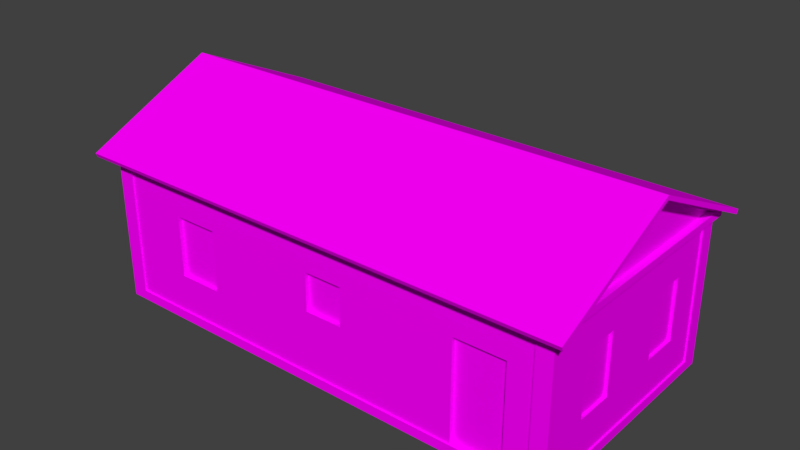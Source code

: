 # Source: 05_casa.blend  (saved by Blender 2.79.0; exported with 4.5.12 LTS)
import bpy
from mathutils import Matrix  # noqa: F401  (used for matrix-valued properties, if any)

bpy.ops.wm.read_factory_settings(use_empty=True)
scene = bpy.context.scene
scene.name = 'Scene'

# ---- collections
col_collection_1 = bpy.data.collections.new('Collection 1'); scene.collection.children.link(col_collection_1)
col_collection_2 = bpy.data.collections.new('Collection 2'); scene.collection.children.link(col_collection_2)
col_collection_2.hide_render = True
col_collection_2.hide_viewport = True

# ---- images (referenced by path relative to the original .blend; pixels are not part of the script)
import os
ASSET_DIR = os.environ.get("B2B_ASSET_DIR", "")  # directory of the original .blend (textures are referenced by path, not embedded)
HERE = os.path.dirname(os.path.abspath(__file__))  # packed textures are extracted next to this script under _unpacked/

def load_image(name, relpath, width, height, colorspace="sRGB"):
    """Load a texture the original file referenced (path relative to the .blend, or extracted next to this script)."""
    p = next((c for c in (os.path.join(HERE, relpath), os.path.join(ASSET_DIR, relpath)) if relpath and os.path.exists(c)), "")
    if p:
        img = bpy.data.images.load(p, check_existing=True)
        img.name = name
    else:  # same state as the original file: an image datablock whose file is absent (Cycles renders it pink)
        img = bpy.data.images.new(name, width, height)
        img.source = "FILE"
        img.filepath = "//" + (relpath or name)
    img.colorspace_settings.name = colorspace
    return img
img_teste = load_image('teste', '', 1024, 1024, 'sRGB')
img_05_casa_png = load_image('05_casa.png', '05_casa.png', 1024, 1024, 'sRGB')

# ---- materials (node trees are filled in below, after node groups)
mat_lod = bpy.data.materials.new('LOD')
mat_lod.alpha_threshold = 0.0
mat_lod.roughness = 0.5
mat_05_casa = bpy.data.materials.new('05_casa')
mat_05_casa.alpha_threshold = 0.0
mat_05_casa.roughness = 0.5

# ---- material node trees
mat_lod.use_nodes = True; mat_lod.node_tree.nodes.clear()
_N = mat_lod.node_tree.nodes; _L = mat_lod.node_tree.links
n0 = _N.new('ShaderNodeOutputMaterial'); n0.name = 'Material Output'; n0.location = (300, 300)
n1 = _N.new('ShaderNodeBsdfDiffuse'); n1.name = 'Diffuse BSDF'; n1.location = (10, 300)
n2 = _N.new('ShaderNodeTexImage'); n2.name = 'Image Texture'; n2.location = (-169, 353)
n2.width = 140
n2.image = img_teste
_L.new(n1.outputs[0], n0.inputs[0])
_L.new(n2.outputs[0], n1.inputs[0])
n0.is_active_output = True
mat_05_casa.use_nodes = True; mat_05_casa.node_tree.nodes.clear()
_N = mat_05_casa.node_tree.nodes; _L = mat_05_casa.node_tree.links
n0 = _N.new('ShaderNodeOutputMaterial'); n0.name = 'Material Output'; n0.location = (300, 300)
n1 = _N.new('ShaderNodeTexImage'); n1.name = 'Image Texture'; n1.location = (-241, 335)
n1.width = 140
n1.image = img_05_casa_png
n2 = _N.new('ShaderNodeBsdfDiffuse'); n2.name = 'Diffuse BSDF'; n2.location = (10, 300)
_L.new(n2.outputs[0], n0.inputs[0])
_L.new(n1.outputs[0], n2.inputs[0])
n0.is_active_output = True

# ---- world
world_world = bpy.data.worlds.new('World'); scene.world = world_world
world_world.color = (0.05088, 0.05088, 0.05088)
world_world.use_sun_shadow = False
world_world.sun_shadow_jitter_overblur = 0.0
world_world.cycles.sampling_method = 'MANUAL'

# ---- meshes
me_plane_002 = bpy.data.meshes.new('Plane.002')
me_plane_002.from_pydata([(0.0, -2.637, -1.234), (5.137, -2.637, -1.234), (5.137, 0.0, 0.0), (4.7, -2.637, -1.234), (0.0, -2.5, -1.234), (4.7, -2.5, -1.234), (0.0, 0.0, 0.09058), (4.7, 0.0, 0.09058), (4.7, -2.817, -1.318), (5.336, -2.817, -1.318), (5.336, 0.0, 0.0), (5.336, -2.86, -1.228), (0.0, -2.817, -1.318), (4.7, -2.86, -1.227), (0.0, -2.86, -1.227), (5.336, 0.0, 0.09058)], [], [(1, 2, 10, 9), (3, 0, 4, 5), (13, 11, 15, 7), (14, 13, 7, 6), (0, 3, 8, 12), (12, 8, 13, 14), (8, 9, 11, 13), (9, 10, 15, 11), (3, 1, 9, 8)])
_uv = me_plane_002.uv_layers.new(name='UVMap')
_uv.uv.foreach_set('vector', [0.06841, 0.1816, 0.06841, 1.5, 0.168, 1.5, 0.168, 0.09138, 0.85, 0.1816, -1.5, 0.1816, -1.5, 0.25, 0.85, 0.25, 0.85, 0.07019, 1.168, 0.07002, 1.168, 1.5, 0.85, 1.5, 0.5, 0.07019, 2.85, 0.07019, 2.85, 1.5, 0.5, 1.5, 0.5, 0.1816, 2.85, 0.1816, 2.85, 0.09138, 0.5, 0.09138, 0.5, 0.0578, 2.85, 0.0578, 2.85, 0.1031, 0.5, 0.1031, 0.85, 0.0578, 1.168, 0.0578, 1.168, 0.103, 0.85, 0.1031, 0.09138, 0.0578, 1.5, 0.7168, 1.5, 0.7621, 0.07002, 0.103, 0.85, 0.1816, 1.068, 0.1816, 1.168, 0.09138, 0.85, 0.09138])
me_plane_002.materials.append(mat_lod)
me_plane_002.use_remesh_preserve_volume = False
me_plane_002.use_remesh_preserve_attributes = False
me_plane_002.use_mirror_vertex_groups = False
me_plane_002.update()
me_05_casa_lod0 = bpy.data.meshes.new('05_casa_LOD0')
me_05_casa_lod0.from_pydata([(4.7, -2.5, 3.2), (5.037, -2.537, 0.2), (5.037, -2.537, 3.05), (5.037, -2.537, 0.0), (4.7, -2.537, 1.113e-15), (5.037, -2.2, 0.2), (5.037, -2.2, 3.05), (5.087, -2.2, 3.05), (5.087, -2.587, 3.05), (4.7, -2.587, 3.05), (5.087, -2.587, 3.1), (5.137, -2.2, 3.1), (5.137, -2.637, 3.1), (4.7, -2.637, 3.1), (5.137, -2.637, 3.2), (4.7, -2.637, 3.2), (4.7, -2.537, 3.05), (4.7, -2.587, 3.1), (5.137, -2.426, 3.247), (5.0, -2.426, 3.247), (-4.7, -2.5, 3.2), (-5.037, -2.537, 0.2), (-5.037, -2.537, 3.05), (-5.037, -2.2, 0.0), (-5.037, -2.537, 0.0), (-4.7, -2.537, 1.113e-15), (-5.037, -2.2, 0.2), (-4.7, -2.587, 3.05), (-5.087, -2.587, 3.1), (-4.7, -2.637, 3.1), (-5.137, -2.637, 3.2), (-4.7, -2.637, 3.2), (-4.7, -2.537, 3.05), (-4.7, -2.587, 3.1), (-4.7, -2.5, 3.05), (-5.137, -2.426, 3.247), (5.0, 9.745e-05, 0.2), (4.7, 2.5, 0.2), (5.037, 2.537, 0.2), (5.037, 2.537, 3.05), (5.037, 2.2, 0.0), (5.037, 2.537, 0.0), (4.7, 2.537, 1.113e-15), (5.037, 9.745e-05, 0.2), (5.0, 2.2, 3.05), (5.037, 2.2, 3.05), (5.087, 2.587, 3.05), (5.087, 9.745e-05, 3.05), (4.7, 2.587, 3.05), (5.087, 2.587, 3.1), (4.7, 2.5, 3.2), (5.137, 2.637, 3.1), (4.7, 2.637, 3.1), (4.7, 2.637, 3.2), (4.7, 2.537, 3.05), (4.7, 2.587, 3.1), (5.137, 0.0, 4.434), (5.137, 2.637, 3.2), (5.137, 0.0, 4.36), (5.137, 2.426, 3.247), (5.0, 0.0, 4.36), (5.0, 2.426, 3.247), (-5.0, -2.2, 3.05), (-5.0, -2.2, 0.2), (-5.0, 2.2, 0.2), (-5.037, 2.2, 0.0), (-5.037, 2.537, 0.0), (-4.7, 2.537, 1.113e-15), (-4.7, 2.537, 3.05), (-5.037, 2.2, 0.2), (-5.0, 2.2, 3.05), (-5.037, 2.537, 3.05), (-5.087, -2.587, 3.05), (-5.087, 2.587, 3.05), (-4.7, 2.587, 3.05), (-5.087, 2.587, 3.1), (-5.137, 2.637, 3.1), (-5.137, -2.637, 3.1), (-4.7, 2.637, 3.1), (-5.137, 2.426, 3.247), (-4.7, 2.637, 3.2), (-4.7, 2.587, 3.1), (-5.137, 0.0, 4.434), (-5.137, 2.637, 3.2), (-5.137, 0.0, 4.36), (-5.0, -2.426, 3.247), (-5.0, 0.0, 4.36), (-5.0, 2.426, 3.247), (4.192, -2.5, 0.2), (3.15, -2.5, 0.2), (4.192, -2.537, 0.0), (3.15, -2.537, 0.0), (4.192, -2.537, 0.2), (3.15, -2.537, 0.2), (3.15, -2.5, 3.2), (4.7, -2.5, 3.05), (5.0, -0.6998, 2.3), (5.0, -2.2, 3.05), (-5.037, -2.2, 3.05), (-5.037, 2.2, 3.05), (-4.7, 2.5, 3.2), (4.192, -2.5, 2.3), (3.15, -2.5, 2.3), (0.3324, -2.537, 0.0), (0.7324, -2.5, 2.3), (0.3324, -2.537, 0.2), (0.3324, -2.5, 3.2), (-0.06764, -2.5, 2.3), (4.7, -2.5, 0.2), (5.0, 2.2, 0.2), (4.7, 2.537, 0.2), (5.037, 2.2, 0.2), (-4.7, 2.537, 0.2), (-4.7, 2.5, 0.2), (-5.037, 2.537, 0.2), (0.7324, -2.5, 1.5), (-0.06764, -2.5, 1.5), (5.0, -0.6998, 1.0), (4.7, -2.537, 0.2), (-4.7, -2.537, 0.2), (-4.7, -2.5, 0.2), (0.3324, -2.5, 0.2), (-2.471, -2.5, 3.2), (-2.471, -2.5, 2.3), (-3.426, -2.5, 2.3), (-2.471, -2.5, 0.2), (-2.471, -2.537, 0.0), (-2.471, -2.537, 0.2), (-3.426, -2.5, 3.2), (-3.426, -2.5, 1.0), (-2.471, -2.5, 1.0), (3.15, -2.41, 0.2), (4.192, -2.41, 0.2), (4.192, -2.41, 2.3), (3.15, -2.41, 2.3), (0.7324, -2.41, 2.3), (-0.06764, -2.41, 2.3), (-0.06764, -2.41, 1.5), (0.7324, -2.41, 1.5), (-2.471, -2.41, 2.3), (-3.426, -2.41, 2.3), (-3.426, -2.41, 1.0), (-2.471, -2.41, 1.0), (5.0, -2.2, 0.2), (5.037, -2.2, 0.0), (5.087, 9.745e-05, 3.1), (5.087, -2.2, 3.1), (5.137, -2.2, 3.2), (5.0, -1.5, 2.3), (5.0, -1.5, 1.0), (5.0, 9.745e-05, 3.05), (5.037, 9.745e-05, 0.0), (5.137, 9.745e-05, 3.1), (5.137, 9.745e-05, 3.2), (5.137, 9.745e-05, 3.247), (5.0, 9.745e-05, 3.247), (5.0, 1.5, 2.3), (5.0, 0.7, 2.3), (5.0, 1.5, 1.0), (5.0, 0.7, 1.0), (4.934, -0.6998, 2.3), (4.934, -1.5, 2.3), (4.934, -1.5, 1.0), (4.934, -0.6998, 1.0), (4.934, 1.5, 2.3), (4.934, 0.7, 2.3), (4.934, 0.7, 1.0), (4.934, 1.5, 1.0)], [], [(138, 135, 136, 137), (3, 1, 118, 4), (144, 5, 1, 3), (2, 6, 7, 8), (16, 2, 8, 9), (8, 7, 146, 10), (9, 8, 10, 17), (10, 146, 11, 12), (12, 11, 147, 14), (17, 10, 12, 13), (13, 12, 14, 15), (13, 15, 0, 17), (9, 17, 16), (17, 0, 16), (16, 0, 95), (121, 115, 116), (58, 18, 19, 60), (18, 14, 147), (18, 58, 56, 14), (19, 155, 60), (24, 25, 119, 21), (23, 24, 21, 26), (22, 72, 98), (32, 27, 72, 22), (27, 33, 28, 72), (33, 29, 77, 28), (29, 31, 30, 77), (29, 33, 20, 31), (27, 32, 33), (33, 32, 20), (32, 34, 20), (84, 86, 85, 35), (35, 30, 82, 84), (45, 150, 44), (67, 112, 110, 42), (41, 42, 110, 38), (37, 113, 100, 50), (40, 41, 38, 111), (39, 46, 45), (54, 48, 46, 39), (48, 55, 49, 46), (55, 52, 51, 49), (52, 53, 57, 51), (52, 55, 50, 53), (48, 54, 55), (55, 54, 50), (58, 60, 61, 59), (59, 57, 56, 58), (61, 60, 155), (23, 26, 69, 65), (66, 114, 112, 67), (65, 69, 114, 66), (63, 64, 69, 26), (70, 62, 98, 99), (99, 98, 72, 73), (71, 99, 73), (68, 71, 73, 74), (74, 73, 75, 81), (73, 72, 28, 75), (75, 28, 77, 76), (81, 75, 76, 78), (78, 76, 83, 80), (76, 77, 30, 83), (78, 80, 100, 81), (74, 81, 68), (81, 100, 68), (113, 37, 110, 112), (84, 79, 87, 86), (79, 35, 85, 87), (35, 79, 83, 30), (79, 84, 82, 83), (87, 85, 86), (95, 0, 94), (4, 118, 92, 90), (90, 92, 93, 91), (108, 88, 92, 118), (88, 89, 93, 92), (101, 95, 94, 102), (108, 95, 101, 88), (64, 70, 99, 69), (114, 71, 68, 112), (69, 99, 71, 114), (63, 62, 70, 64), (109, 111, 45, 44), (38, 110, 54, 39), (111, 38, 39, 45), (158, 109, 44, 156), (63, 26, 98, 62), (21, 119, 32, 22), (26, 21, 22, 98), (89, 88, 132, 131), (143, 97, 6, 5), (1, 2, 16, 118), (5, 6, 2, 1), (149, 148, 97, 143), (115, 104, 135, 138), (89, 102, 104, 115), (91, 93, 105, 103), (89, 121, 105, 93), (102, 94, 106, 104), (130, 116, 107, 123), (126, 103, 105, 127), (125, 127, 105, 121), (123, 107, 106, 122), (89, 115, 121), (107, 104, 106), (101, 102, 134, 133), (100, 113, 112, 68), (50, 54, 110, 37), (34, 32, 119, 120), (95, 108, 118, 16), (125, 121, 116, 130), (120, 125, 130, 129), (34, 124, 128), (124, 123, 122, 128), (120, 119, 127, 125), (25, 126, 127, 119), (34, 128, 20), (120, 129, 124, 34), (132, 133, 134, 131), (115, 138, 137, 116), (141, 142, 139, 140), (129, 130, 142, 141), (88, 101, 133, 132), (104, 107, 136, 135), (123, 124, 140, 139), (102, 89, 131, 134), (124, 129, 141, 140), (107, 116, 137, 136), (130, 123, 139, 142), (36, 117, 149, 143), (156, 157, 165, 164), (154, 18, 147, 153), (18, 154, 155, 19), (11, 152, 153, 147), (146, 145, 152, 11), (7, 47, 145, 146), (6, 150, 47, 7), (97, 150, 6), (36, 143, 5, 43), (151, 43, 5, 144), (96, 150, 97, 148), (36, 159, 117), (36, 109, 158, 159), (96, 148, 161, 160), (117, 159, 157, 96), (158, 156, 164, 167), (154, 153, 57, 59), (59, 61, 155, 154), (51, 57, 153, 152), (49, 51, 152, 145), (46, 49, 145, 47), (45, 46, 47, 150), (36, 43, 111, 109), (151, 40, 111, 43), (96, 157, 150), (44, 150, 157, 156), (163, 160, 161, 162), (166, 167, 164, 165), (149, 117, 163, 162), (159, 158, 167, 166), (117, 96, 160, 163), (157, 159, 166, 165), (148, 149, 162, 161)])
_uv = me_05_casa_lod0.uv_layers.new(name='UVMap')
_uv.uv.foreach_set('vector', [0.7108, 0.0007082, 0.7108, 0.214, 0.4975, 0.214, 0.4975, 0.0007082, 0.9028, 0.502, 0.9028, 0.5344, 0.8482, 0.5344, 0.8482, 0.502, 0.9574, 0.502, 0.9574, 0.5344, 0.9028, 0.5344, 0.9028, 0.502, 0.7571, 0.5697, 0.7571, 0.5946, 0.7534, 0.5946, 0.7534, 0.566, 0.7818, 0.5697, 0.7571, 0.5697, 0.7534, 0.566, 0.7818, 0.566, 0.863, 0.566, 0.863, 0.5946, 0.8593, 0.5946, 0.8593, 0.566, 0.8696, 0.7597, 0.8696, 0.7311, 0.8733, 0.7311, 0.8733, 0.7597, 0.6899, 0.5697, 0.6899, 0.5983, 0.6862, 0.5983, 0.6862, 0.566, 0.5853, 0.566, 0.5853, 0.5983, 0.5779, 0.5983, 0.5779, 0.566, 0.7183, 0.5697, 0.6899, 0.5697, 0.6862, 0.566, 0.7183, 0.566, 0.8769, 0.5998, 0.8769, 0.632, 0.8696, 0.632, 0.8696, 0.5998, 0.8463, 0.9296, 0.8463, 0.937, 0.8362, 0.937, 0.8426, 0.9296, 0.8426, 0.9259, 0.8426, 0.9296, 0.8389, 0.9259, 0.8426, 0.9296, 0.8362, 0.937, 0.8389, 0.9259, 0.8389, 0.9259, 0.8362, 0.937, 0.8362, 0.9259, -0.5682, 0.5416, -0.5102, 0.7299, -0.6261, 0.7299, 0.8232, 0.7452, 0.8232, 0.9245, 0.8132, 0.9245, 0.8132, 0.7452, 0.5745, 0.5816, 0.5779, 0.566, 0.5779, 0.5983, 0.5745, 0.5816, 0.4927, 0.7608, 0.4873, 0.7608, 0.5779, 0.566, 0.06446, 0.8766, 0.3276, 0.8766, 0.3276, 0.9974, 0.9028, 0.502, 0.9574, 0.502, 0.9574, 0.5344, 0.9028, 0.5344, 0.8482, 0.502, 0.9028, 0.502, 0.9028, 0.5344, 0.8482, 0.5344, 0.808, 0.5697, 0.8117, 0.566, 0.808, 0.5946, 0.7833, 0.5697, 0.7833, 0.566, 0.8117, 0.566, 0.808, 0.5697, 0.8696, 0.7912, 0.8733, 0.7912, 0.8733, 0.8198, 0.8696, 0.8198, 0.7198, 0.5697, 0.7198, 0.566, 0.7519, 0.566, 0.7482, 0.5697, 0.8696, 0.566, 0.8769, 0.566, 0.8769, 0.5983, 0.8696, 0.5983, 0.8578, 0.9333, 0.8542, 0.9333, 0.8478, 0.9259, 0.8578, 0.9259, 0.8542, 0.937, 0.8505, 0.937, 0.8542, 0.9333, 0.8542, 0.9333, 0.8505, 0.937, 0.8478, 0.9259, 0.8505, 0.937, 0.8478, 0.937, 0.8478, 0.9259, 0.8247, 0.7452, 0.8348, 0.7452, 0.8348, 0.9245, 0.8247, 0.9245, 0.674, 0.9401, 0.6774, 0.9557, 0.5867, 0.7608, 0.5922, 0.7608, 0.7571, 0.9197, 0.7598, 0.7572, 0.7598, 0.9197, 1.636, 0.5073, 1.636, 0.5295, 0.5907, 0.5295, 0.5907, 0.5073, 0.9031, 0.5032, 0.9543, 0.5032, 0.9543, 0.5336, 0.9031, 0.5336, 0.5907, 0.5477, 1.636, 0.5477, 1.636, 0.8812, 0.5907, 0.8812, 0.8519, 0.5032, 0.9031, 0.5032, 0.9031, 0.5336, 0.8519, 0.5336, 0.7571, 0.9446, 0.7534, 0.9483, 0.7571, 0.9197, 0.7818, 0.9446, 0.7818, 0.9483, 0.7534, 0.9483, 0.7571, 0.9446, 0.8696, 0.7611, 0.8733, 0.7611, 0.8733, 0.7897, 0.8696, 0.7897, 0.7183, 0.952, 0.7183, 0.9557, 0.6862, 0.9557, 0.6899, 0.952, 0.8769, 0.6658, 0.8696, 0.6658, 0.8696, 0.6335, 0.8769, 0.6335, 0.8247, 0.9296, 0.8284, 0.9296, 0.8348, 0.937, 0.8247, 0.937, 0.8284, 0.9259, 0.8321, 0.9259, 0.8284, 0.9296, 0.8284, 0.9296, 0.8321, 0.9259, 0.8348, 0.937, 0.8232, 0.7452, 0.8132, 0.7452, 0.8132, 0.566, 0.8232, 0.566, 0.5745, 0.9401, 0.5779, 0.9557, 0.4873, 0.7608, 0.4927, 0.7608, 0.5907, 0.8766, 0.3276, 0.9974, 0.3276, 0.8766, 2.162, 0.5073, 2.162, 0.5312, 1.636, 0.5312, 1.636, 0.5073, 0.9032, 0.5041, 0.9032, 0.5345, 0.852, 0.5345, 0.852, 0.5041, 0.9544, 0.5041, 0.9544, 0.5345, 0.9032, 0.5345, 0.9032, 0.5041, 2.162, 0.5404, 1.636, 0.5404, 1.636, 0.5312, 2.162, 0.5312, 0.8053, 0.9197, 0.8053, 0.5946, 0.808, 0.5946, 0.808, 0.9197, 0.808, 0.9197, 0.808, 0.5946, 0.8117, 0.566, 0.8117, 0.9483, 0.808, 0.9446, 0.808, 0.9197, 0.8117, 0.9483, 0.7833, 0.9446, 0.808, 0.9446, 0.8117, 0.9483, 0.7833, 0.9483, 0.8696, 0.7296, 0.8696, 0.701, 0.8733, 0.701, 0.8733, 0.7296, 0.8681, 0.566, 0.8681, 0.9483, 0.8644, 0.9483, 0.8644, 0.566, 0.7482, 0.952, 0.7482, 0.5697, 0.7519, 0.566, 0.7519, 0.9557, 0.7198, 0.952, 0.7482, 0.952, 0.7519, 0.9557, 0.7198, 0.9557, 0.8696, 0.6995, 0.8696, 0.6673, 0.8769, 0.6673, 0.8769, 0.6995, 0.6848, 0.566, 0.6848, 0.9557, 0.6774, 0.9557, 0.6774, 0.566, 0.8232, 0.9296, 0.8232, 0.937, 0.8132, 0.937, 0.8196, 0.9296, 0.8196, 0.9259, 0.8196, 0.9296, 0.8159, 0.9259, 0.8196, 0.9296, 0.8132, 0.937, 0.8159, 0.9259, 0.5907, 0.5295, 1.636, 0.5295, 1.636, 0.5477, 0.5907, 0.5477, 0.8247, 0.7452, 0.8247, 0.566, 0.8348, 0.566, 0.8348, 0.7452, 0.8578, 0.566, 0.8578, 0.9245, 0.8478, 0.9245, 0.8478, 0.566, 0.674, 0.9401, 0.674, 0.5816, 0.6774, 0.566, 0.6774, 0.9557, 0.674, 0.5816, 0.5922, 0.7608, 0.5867, 0.7608, 0.6774, 0.566, 1.636, 0.8812, 2.162, 0.8812, 1.899, 1.002, 0.06446, 0.9471, 0.06446, 0.9761, -0.16, 0.9761, 0.06446, 0.5073, 0.06446, 0.5362, -0.009169, 0.5362, -0.009169, 0.5073, -0.009169, 0.5073, -0.009169, 0.5362, -0.16, 0.5362, -0.16, 0.5073, 0.06446, 0.5416, -0.009169, 0.5416, -0.009169, 0.5362, 0.06446, 0.5362, -0.009169, 0.5416, -0.16, 0.5416, -0.16, 0.5362, -0.009169, 0.5362, -0.009169, 0.8458, 0.06446, 0.9471, -0.16, 0.9761, -0.16, 0.8458, 0.06446, 0.5416, 0.06446, 0.9471, -0.009169, 0.8458, -0.009169, 0.5416, 0.9619, 0.5345, 0.9619, 0.9677, 0.9544, 0.9677, 0.9544, 0.5345, 0.9032, 0.5345, 0.9032, 0.9677, 0.852, 0.9677, 0.852, 0.5345, 0.9544, 0.5345, 0.9544, 0.9677, 0.9032, 0.9677, 0.9032, 0.5345, 2.162, 0.5404, 2.162, 0.8812, 1.636, 0.8812, 1.636, 0.5404, 0.8443, 0.5336, 0.8519, 0.5336, 0.8519, 0.9668, 0.8443, 0.9668, 0.9031, 0.5336, 0.9543, 0.5336, 0.9543, 0.9668, 0.9031, 0.9668, 0.8519, 0.5336, 0.9031, 0.5336, 0.9031, 0.9668, 0.8519, 0.9668, 0.507, 0.6315, 0.5907, 0.5358, 0.5907, 0.8766, 0.507, 0.7869, 0.8402, 0.5344, 0.8482, 0.5344, 0.8482, 0.9964, 0.8402, 0.9964, 0.9028, 0.5344, 0.9574, 0.5344, 0.9574, 0.9964, 0.9028, 0.9964, 0.8482, 0.5344, 0.9028, 0.5344, 0.9028, 0.9964, 0.8482, 0.9964, -0.16, 0.5362, -0.009169, 0.5362, -0.009169, 0.5362, -0.16, 0.5362, 0.9655, 0.5344, 0.9655, 0.9964, 0.9574, 0.9964, 0.9574, 0.5344, 0.9028, 0.5344, 0.9028, 0.9964, 0.8482, 0.9964, 0.8482, 0.5344, 0.9574, 0.5344, 0.9574, 0.9964, 0.9028, 0.9964, 0.9028, 0.5344, 0.1482, 0.6315, 0.1482, 0.7869, 0.06446, 0.8766, 0.06446, 0.5358, -0.5102, 0.7299, -0.5102, 0.8458, -0.5233, 0.8458, -0.5233, 0.7299, -0.16, 0.5416, -0.16, 0.8458, -0.5102, 0.8458, -0.5102, 0.7299, -0.16, 0.5073, -0.16, 0.5362, -0.5682, 0.5362, -0.5682, 0.5073, -0.16, 0.5416, -0.5682, 0.5416, -0.5682, 0.5362, -0.16, 0.5362, -0.16, 0.8458, -0.16, 0.9761, -0.5682, 0.9761, -0.5102, 0.8458, -0.9742, 0.6574, -0.6261, 0.7299, -0.6261, 0.8458, -0.9742, 0.8458, -0.9742, 0.5073, -0.5682, 0.5073, -0.5682, 0.5362, -0.9742, 0.5362, -0.9742, 0.5416, -0.9742, 0.5362, -0.5682, 0.5362, -0.5682, 0.5416, -0.9742, 0.8458, -0.6261, 0.8458, -0.5682, 0.9761, -0.9742, 0.9761, -0.16, 0.5416, -0.5102, 0.7299, -0.5682, 0.5416, -0.6261, 0.8458, -0.5102, 0.8458, -0.5682, 0.9761, -0.009169, 0.8458, -0.16, 0.8458, -0.16, 0.8327, -0.009169, 0.8327, 0.8444, 0.9985, 0.8444, 0.5345, 0.852, 0.5345, 0.852, 0.9677, 0.9618, 0.9976, 0.9543, 0.9668, 0.9543, 0.5336, 0.9618, 0.5336, 0.9655, 0.9964, 0.9574, 0.9964, 0.9574, 0.5344, 0.9655, 0.5344, 0.8402, 0.9964, 0.8402, 0.5344, 0.8482, 0.5344, 0.8482, 0.9964, -0.9742, 0.5416, -0.5682, 0.5416, -0.6261, 0.7299, -0.9742, 0.6574, -1.297, 0.5416, -0.9742, 0.5416, -0.9742, 0.6574, -1.113, 0.6574, -1.297, 0.9471, -1.113, 0.8458, -1.113, 0.9761, -1.113, 0.8458, -0.9742, 0.8458, -0.9742, 0.9761, -1.113, 0.9761, -1.297, 0.5416, -1.297, 0.5362, -0.9742, 0.5362, -0.9742, 0.5416, -1.297, 0.5073, -0.9742, 0.5073, -0.9742, 0.5362, -1.297, 0.5362, -1.297, 0.9471, -1.113, 0.9761, -1.297, 0.9761, -1.297, 0.5416, -1.113, 0.6574, -1.113, 0.8458, -1.297, 0.9471, 0.005894, 0.006123, 0.005894, 0.4626, 0.2323, 0.4626, 0.2323, 0.006123, -0.5102, 0.7299, -0.5102, 0.7429, -0.6261, 0.7429, -0.6261, 0.7299, 0.7266, 0.002979, 0.9786, 0.002979, 0.9786, 0.3459, 0.7266, 0.3459, -1.113, 0.6574, -0.9742, 0.6574, -0.9742, 0.6705, -1.113, 0.6705, -0.009169, 0.5416, -0.009169, 0.8458, -0.02223, 0.8458, -0.02223, 0.5416, -0.5102, 0.8458, -0.6261, 0.8458, -0.6261, 0.8327, -0.5102, 0.8327, -0.9742, 0.8458, -1.113, 0.8458, -1.113, 0.8327, -0.9742, 0.8327, -0.16, 0.8458, -0.16, 0.5416, -0.147, 0.5416, -0.147, 0.8458, -1.113, 0.8458, -1.113, 0.6574, -1.1, 0.6574, -1.1, 0.8458, -0.6261, 0.8458, -0.6261, 0.7299, -0.6131, 0.7299, -0.6131, 0.8458, -0.9742, 0.6574, -0.9742, 0.8458, -0.9873, 0.8458, -0.9873, 0.6574, 0.3276, 0.5358, 0.2439, 0.6315, 0.1482, 0.6315, 0.06446, 0.5358, 0.507, 0.7869, 0.4113, 0.7869, 0.4113, 0.7791, 0.507, 0.7791, 0.5745, 0.7609, 0.5745, 0.5816, 0.5779, 0.5983, 0.5779, 0.7609, 0.8362, 0.9245, 0.8362, 0.7452, 0.8463, 0.7452, 0.8463, 0.9245, 0.5853, 0.5983, 0.5853, 0.7609, 0.5779, 0.7609, 0.5779, 0.5983, 0.6899, 0.5983, 0.6899, 0.7609, 0.6862, 0.7609, 0.6862, 0.5983, 0.863, 0.5946, 0.863, 0.7572, 0.8593, 0.7572, 0.8593, 0.5946, 0.7571, 0.5946, 0.7598, 0.7572, 0.7534, 0.7572, 0.7534, 0.5946, 0.7598, 0.5946, 0.7598, 0.7572, 0.7571, 0.5946, 0.3276, 0.5358, 0.06447, 0.5358, 0.06446, 0.5312, 0.3276, 0.5312, 0.3276, 0.5073, 0.3276, 0.5312, 0.06446, 0.5312, 0.06446, 0.5073, 0.2439, 0.7869, 0.3276, 0.8766, 0.06446, 0.8766, 0.1482, 0.7869, 0.3276, 0.5358, 0.4113, 0.6315, 0.2439, 0.6315, 0.3276, 0.5358, 0.5907, 0.5358, 0.507, 0.6315, 0.4113, 0.6315, 0.2439, 0.7869, 0.1482, 0.7869, 0.1482, 0.7791, 0.2439, 0.7791, 0.2439, 0.6315, 0.4113, 0.6315, 0.4113, 0.7869, 0.2439, 0.7869, 0.507, 0.6315, 0.507, 0.7869, 0.4991, 0.7869, 0.4991, 0.6315, 0.5745, 0.7609, 0.5779, 0.7609, 0.5779, 0.9557, 0.5745, 0.9401, 0.8362, 0.566, 0.8463, 0.566, 0.8463, 0.7452, 0.8362, 0.7452, 0.5853, 0.9557, 0.5779, 0.9557, 0.5779, 0.7609, 0.5853, 0.7609, 0.6899, 0.952, 0.6862, 0.9557, 0.6862, 0.7609, 0.6899, 0.7609, 0.863, 0.9483, 0.8593, 0.9483, 0.8593, 0.7572, 0.863, 0.7572, 0.7571, 0.9197, 0.7534, 0.9483, 0.7534, 0.7572, 0.7598, 0.7572, 0.3276, 0.5358, 0.3276, 0.5312, 0.5907, 0.5312, 0.5907, 0.5358, 0.3276, 0.5073, 0.5907, 0.5073, 0.5907, 0.5312, 0.3276, 0.5312, 0.2439, 0.7869, 0.4113, 0.7869, 0.3276, 0.8766, 0.5907, 0.8766, 0.3276, 0.8766, 0.4113, 0.7869, 0.507, 0.7869, 0.4963, 0.0006894, 0.4963, 0.4164, 0.2404, 0.4164, 0.2404, 0.0006894, 0.2404, 0.0006894, 0.4963, 0.0006894, 0.4963, 0.4164, 0.2404, 0.4164, 0.1482, 0.6315, 0.2439, 0.6315, 0.2439, 0.6393, 0.1482, 0.6393, 0.4113, 0.6315, 0.507, 0.6315, 0.507, 0.6393, 0.4113, 0.6393, 0.2439, 0.6315, 0.2439, 0.7869, 0.236, 0.7869, 0.236, 0.6315, 0.4113, 0.7869, 0.4113, 0.6315, 0.4192, 0.6315, 0.4192, 0.7869, 0.1482, 0.7869, 0.1482, 0.6315, 0.156, 0.6315, 0.156, 0.7869])
_uv.active_render = True
_uv = me_05_casa_lod0.uv_layers.new(name='LM')
_uv.uv.foreach_set('vector', [0.3194, 0.924, 0.3194, 0.992, 0.2518, 0.992, 0.2518, 0.924, 0.682, 0.9025, 0.668, 0.9025, 0.668, 0.8791, 0.682, 0.8791, 0.721, 0.4348, 0.721, 0.4209, 0.7444, 0.4209, 0.7444, 0.4348, 0.7382, 0.4588, 0.7382, 0.4823, 0.7348, 0.4823, 0.7348, 0.4553, 0.7616, 0.4588, 0.7382, 0.4588, 0.7348, 0.4553, 0.7616, 0.4553, 0.7743, 0.4359, 0.7743, 0.4637, 0.7707, 0.4637, 0.7707, 0.4359, 0.8691, 0.004932, 0.8691, 0.06857, 0.861, 0.06857, 0.861, 0.004932, 0.9201, 0.006784, 0.9201, 0.0338, 0.9166, 0.0338, 0.9166, 0.003292, 0.8111, 0.8978, 0.8111, 0.8673, 0.818, 0.8673, 0.818, 0.8978, 0.7338, 0.4588, 0.7069, 0.4588, 0.7034, 0.4553, 0.7338, 0.4553, 0.7652, 0.07679, 0.7652, 0.004932, 0.7816, 0.004932, 0.7816, 0.07679, 0.2544, 0.767, 0.2544, 0.7804, 0.2362, 0.7804, 0.2478, 0.767, 0.2478, 0.7603, 0.2478, 0.767, 0.2411, 0.7603, 0.2478, 0.767, 0.2362, 0.7804, 0.2411, 0.7603, 0.2411, 0.7603, 0.2362, 0.7804, 0.2362, 0.7603, 0.2379, 0.3469, 0.3404, 0.3152, 0.3404, 0.3786, 0.7645, 0.2602, 0.7645, 0.08545, 0.7743, 0.08545, 0.7743, 0.2602, 0.8213, 0.8831, 0.818, 0.8978, 0.818, 0.8673, 0.8213, 0.8831, 0.8985, 0.7136, 0.9037, 0.7136, 0.818, 0.8978, 0.9156, 0.003292, 0.9156, 0.1727, 0.8383, 0.1727, 0.6406, 0.7605, 0.6406, 0.7839, 0.6266, 0.7839, 0.6266, 0.7605, 0.6395, 0.8199, 0.6395, 0.8433, 0.6256, 0.8433, 0.6256, 0.8199, 0.828, 0.9848, 0.8318, 0.9885, 0.8028, 0.9848, 0.828, 0.9597, 0.8318, 0.9597, 0.8318, 0.9885, 0.828, 0.9848, 0.8796, 0.06857, 0.8715, 0.06857, 0.8715, 0.004932, 0.8796, 0.004932, 0.7031, 0.5127, 0.7031, 0.5092, 0.7334, 0.5092, 0.73, 0.5127, 0.7839, 0.004932, 0.8003, 0.004932, 0.8003, 0.07679, 0.7839, 0.07679, 0.2965, 0.7737, 0.2899, 0.7737, 0.2783, 0.7603, 0.2965, 0.7603, 0.2899, 0.7804, 0.2832, 0.7804, 0.2899, 0.7737, 0.2899, 0.7737, 0.2832, 0.7804, 0.2783, 0.7603, 0.2832, 0.7804, 0.2783, 0.7804, 0.2783, 0.7603, 0.4214, 0.9103, 0.4214, 0.9198, 0.252, 0.9198, 0.252, 0.9103, 0.8213, 0.1749, 0.818, 0.1602, 0.9037, 0.3443, 0.8985, 0.3443, 0.7382, 0.7896, 0.7408, 0.636, 0.7408, 0.7896, 0.9468, 0.0004945, 0.9607, 0.0004945, 0.9607, 0.657, 0.9468, 0.657, 0.2549, 0.9025, 0.2549, 0.8791, 0.2689, 0.8791, 0.2689, 0.9025, 0.0004945, 0.746, 0.0004945, 0.0004945, 0.237, 0.0004947, 0.237, 0.746, 0.6395, 0.7955, 0.6395, 0.8189, 0.6256, 0.8189, 0.6256, 0.7955, 0.7382, 0.8131, 0.7348, 0.8166, 0.7382, 0.7896, 0.7616, 0.8131, 0.7616, 0.8166, 0.7348, 0.8166, 0.7382, 0.8131, 0.8481, 0.06857, 0.8399, 0.06857, 0.8399, 0.004932, 0.8481, 0.004932, 0.7334, 0.5047, 0.7334, 0.5082, 0.7031, 0.5082, 0.7066, 0.5047, 0.8026, 0.004932, 0.8189, 0.004932, 0.8189, 0.07679, 0.8026, 0.07679, 0.3051, 0.7804, 0.3051, 0.7738, 0.3185, 0.7622, 0.3185, 0.7804, 0.2984, 0.7738, 0.2984, 0.7671, 0.3051, 0.7738, 0.3051, 0.7738, 0.2984, 0.7671, 0.3185, 0.7622, 0.7645, 0.2602, 0.7743, 0.2602, 0.7743, 0.4349, 0.7645, 0.4349, 0.8213, 0.5442, 0.818, 0.5295, 0.9037, 0.7136, 0.8985, 0.7136, 0.9156, 0.3421, 0.8383, 0.1727, 0.9156, 0.1727, 0.1056, 0.8363, 0.1056, 0.8224, 0.413, 0.8224, 0.413, 0.8363, 0.6395, 0.8676, 0.6256, 0.8676, 0.6256, 0.8443, 0.6395, 0.8443, 0.7444, 0.007805, 0.7444, 0.02177, 0.721, 0.02177, 0.721, 0.007805, 0.413, 0.8398, 0.1056, 0.8398, 0.1056, 0.8373, 0.413, 0.8373, 0.4727, 0.982, 0.8028, 0.982, 0.8028, 0.9848, 0.4727, 0.9848, 0.4727, 0.9848, 0.8028, 0.9848, 0.8318, 0.9885, 0.4437, 0.9885, 0.4474, 0.9848, 0.4727, 0.9848, 0.4437, 0.9885, 0.4474, 0.9597, 0.4474, 0.9848, 0.4437, 0.9885, 0.4437, 0.9597, 0.8586, 0.004932, 0.8586, 0.06857, 0.8504, 0.06857, 0.8504, 0.004932, 0.7898, 0.4581, 0.7898, 0.08545, 0.7933, 0.08545, 0.7933, 0.4581, 0.7146, 0.8912, 0.7146, 0.5299, 0.718, 0.5264, 0.718, 0.8947, 0.8452, 0.9848, 0.8721, 0.9848, 0.8755, 0.9882, 0.8452, 0.9882, 0.8213, 0.07679, 0.8213, 0.004932, 0.8376, 0.004932, 0.8376, 0.07679, 0.8111, 0.5285, 0.8111, 0.1602, 0.818, 0.1602, 0.818, 0.5285, 0.263, 0.7622, 0.2764, 0.7622, 0.2764, 0.7804, 0.263, 0.7689, 0.2563, 0.7689, 0.263, 0.7689, 0.2563, 0.7755, 0.263, 0.7689, 0.2764, 0.7804, 0.2563, 0.7755, 0.995, 0.0004945, 0.995, 0.657, 0.9925, 0.657, 0.9925, 0.0004945, 0.4214, 0.9103, 0.5908, 0.9103, 0.5908, 0.9198, 0.4214, 0.9198, 0.7851, 0.4359, 0.7851, 0.7853, 0.7753, 0.7853, 0.7753, 0.4359, 0.8213, 0.1749, 0.8213, 0.5137, 0.818, 0.5285, 0.818, 0.1602, 0.8213, 0.5137, 0.8985, 0.3443, 0.9037, 0.3443, 0.818, 0.5285, 0.9156, 0.3431, 0.9156, 0.6819, 0.8383, 0.5125, 0.4626, 0.0004947, 0.4744, 0.0004947, 0.4744, 0.1234, 0.932, 0.0004945, 0.9459, 0.0004945, 0.9459, 0.036, 0.932, 0.036, 0.932, 0.036, 0.9459, 0.036, 0.9459, 0.1087, 0.932, 0.1087, 0.968, 0.657, 0.968, 0.6215, 0.9705, 0.6215, 0.9705, 0.657, 0.968, 0.6215, 0.968, 0.5488, 0.9705, 0.5488, 0.9705, 0.6215, 0.4035, 0.04081, 0.4626, 0.0004947, 0.4744, 0.1234, 0.4035, 0.1234, 0.2379, 0.0004945, 0.4626, 0.0004947, 0.4035, 0.04081, 0.2379, 0.04081, 0.9845, 0.6682, 0.9845, 0.976, 0.9806, 0.976, 0.9806, 0.6682, 0.6256, 0.8676, 0.4265, 0.8676, 0.4265, 0.8443, 0.6256, 0.8443, 0.7444, 0.02177, 0.7444, 0.2208, 0.721, 0.2208, 0.721, 0.02177, 0.4754, 0.3504, 0.7, 0.3504, 0.7, 0.6994, 0.4754, 0.6994, 0.5362, 0.941, 0.5362, 0.9372, 0.8313, 0.9372, 0.8313, 0.941, 0.2689, 0.9025, 0.2689, 0.8791, 0.468, 0.8791, 0.468, 0.9025, 0.6256, 0.7955, 0.6256, 0.8189, 0.4265, 0.8189, 0.4265, 0.7955, 0.5385, 0.05601, 0.4754, 0.0004947, 0.7, 0.0004945, 0.6409, 0.05601, 0.4653, 0.9686, 0.4653, 0.9648, 0.7604, 0.9648, 0.7604, 0.9686, 0.6266, 0.7605, 0.6266, 0.7839, 0.4276, 0.7839, 0.4276, 0.7605, 0.6256, 0.8199, 0.6256, 0.8433, 0.4265, 0.8433, 0.4265, 0.8199, 0.968, 0.5488, 0.968, 0.6215, 0.9617, 0.6215, 0.9617, 0.5488, 0.9735, 0.6682, 0.9735, 0.976, 0.9696, 0.976, 0.9696, 0.6682, 0.668, 0.9025, 0.4689, 0.9025, 0.4689, 0.8791, 0.668, 0.8791, 0.721, 0.4209, 0.721, 0.2218, 0.7444, 0.2218, 0.7444, 0.4209, 0.5385, 0.2939, 0.6409, 0.2939, 0.7, 0.3495, 0.4754, 0.3495, 0.3297, 0.5818, 0.3297, 0.6377, 0.3235, 0.6377, 0.3235, 0.5818, 0.2379, 0.1234, 0.4035, 0.1234, 0.4035, 0.3152, 0.3404, 0.3152, 0.932, 0.1087, 0.9459, 0.1087, 0.9459, 0.3055, 0.932, 0.3055, 0.968, 0.5488, 0.968, 0.352, 0.9705, 0.352, 0.9705, 0.5488, 0.4035, 0.1234, 0.4744, 0.1234, 0.4744, 0.3469, 0.4035, 0.3152, 0.301, 0.5692, 0.3404, 0.3786, 0.4035, 0.3786, 0.4035, 0.5692, 0.932, 0.5013, 0.932, 0.3055, 0.9459, 0.3055, 0.9459, 0.5013, 0.968, 0.1562, 0.9705, 0.1562, 0.9705, 0.352, 0.968, 0.352, 0.4035, 0.5692, 0.4035, 0.3786, 0.4744, 0.3469, 0.4744, 0.5692, 0.2379, 0.1234, 0.3404, 0.3152, 0.2379, 0.3469, 0.4035, 0.3786, 0.4035, 0.3152, 0.4744, 0.3469, 0.1308, 0.7728, 0.2036, 0.7728, 0.2036, 0.7791, 0.1308, 0.7791, 0.4487, 0.9448, 0.7594, 0.9448, 0.7594, 0.9486, 0.4642, 0.9486, 0.986, 0.6682, 0.99, 0.6844, 0.99, 0.9922, 0.986, 0.9922, 0.9751, 0.6682, 0.979, 0.6682, 0.979, 0.976, 0.9751, 0.976, 0.5362, 0.932, 0.8313, 0.932, 0.8313, 0.9358, 0.5362, 0.9358, 0.2379, 0.5692, 0.2379, 0.3469, 0.3404, 0.3786, 0.301, 0.5692, 0.2379, 0.746, 0.2379, 0.5692, 0.301, 0.5692, 0.301, 0.645, 0.4626, 0.746, 0.4035, 0.645, 0.4744, 0.645, 0.4035, 0.645, 0.4035, 0.5692, 0.4744, 0.5692, 0.4744, 0.645, 0.968, 0.0004945, 0.9705, 0.0004945, 0.9705, 0.1562, 0.968, 0.1562, 0.932, 0.657, 0.932, 0.5013, 0.9459, 0.5013, 0.9459, 0.657, 0.4626, 0.746, 0.4744, 0.645, 0.4744, 0.746, 0.2379, 0.746, 0.301, 0.645, 0.4035, 0.645, 0.4626, 0.746, 0.09446, 0.8142, 0.09446, 0.9927, 0.006484, 0.9927, 0.006484, 0.8142, 0.05992, 0.7552, 0.05992, 0.7615, 0.004047, 0.7615, 0.004047, 0.7552, 0.09566, 0.8824, 0.1763, 0.8824, 0.1763, 0.9929, 0.09566, 0.9929, 0.1168, 0.7687, 0.05008, 0.7687, 0.05008, 0.7624, 0.1168, 0.7624, 0.2773, 0.8084, 0.1306, 0.8084, 0.1306, 0.8021, 0.2773, 0.8021, 0.1168, 0.7615, 0.06091, 0.7615, 0.06091, 0.7552, 0.1168, 0.7552, 0.05008, 0.7697, 0.1168, 0.7697, 0.1168, 0.776, 0.05008, 0.776, 0.1306, 0.7949, 0.2773, 0.7949, 0.2773, 0.8011, 0.1306, 0.8011, 0.1308, 0.7584, 0.2216, 0.7584, 0.2216, 0.7646, 0.1308, 0.7646, 0.3225, 0.5818, 0.3225, 0.6377, 0.3162, 0.6377, 0.3162, 0.5818, 0.1308, 0.7656, 0.2216, 0.7656, 0.2216, 0.7719, 0.1308, 0.7719, 0.4754, 0.175, 0.5385, 0.2305, 0.5385, 0.2939, 0.4754, 0.3495, 0.3418, 0.6377, 0.3418, 0.5818, 0.3464, 0.5818, 0.3464, 0.6377, 0.8213, 0.7136, 0.8213, 0.8831, 0.818, 0.8673, 0.818, 0.7136, 0.7753, 0.4349, 0.7753, 0.2601, 0.7851, 0.2601, 0.7851, 0.4349, 0.8111, 0.8673, 0.8111, 0.7136, 0.818, 0.7136, 0.818, 0.8673, 0.9201, 0.0338, 0.9201, 0.1875, 0.9166, 0.1875, 0.9166, 0.0338, 0.7743, 0.4637, 0.7743, 0.6222, 0.7707, 0.6222, 0.7707, 0.4637, 0.7382, 0.4823, 0.7408, 0.636, 0.7348, 0.636, 0.7348, 0.4823, 0.7408, 0.4823, 0.7408, 0.636, 0.7382, 0.4823, 0.2593, 0.8408, 0.413, 0.8408, 0.413, 0.8434, 0.2593, 0.8434, 0.2593, 0.866, 0.2593, 0.8522, 0.413, 0.8522, 0.413, 0.866, 0.6409, 0.2305, 0.7, 0.175, 0.7, 0.3495, 0.6409, 0.2939, 0.4754, 0.175, 0.5385, 0.1195, 0.5385, 0.2305, 0.4754, 0.175, 0.4754, 0.0004947, 0.5385, 0.05601, 0.5385, 0.1195, 0.3307, 0.6377, 0.3307, 0.5818, 0.3353, 0.5818, 0.3353, 0.6377, 0.5385, 0.2305, 0.5385, 0.1195, 0.6409, 0.1195, 0.6409, 0.2305, 0.1168, 0.7926, 0.02599, 0.7926, 0.02599, 0.788, 0.1168, 0.788, 0.8213, 0.7136, 0.818, 0.7136, 0.818, 0.5295, 0.8213, 0.5442, 0.7753, 0.08545, 0.7851, 0.08545, 0.7851, 0.2601, 0.7753, 0.2601, 0.8111, 0.5295, 0.818, 0.5295, 0.818, 0.7136, 0.8111, 0.7136, 0.9201, 0.3681, 0.9166, 0.3716, 0.9166, 0.1875, 0.9201, 0.1875, 0.7743, 0.8085, 0.7707, 0.8085, 0.7707, 0.6222, 0.7743, 0.6222, 0.7382, 0.7896, 0.7348, 0.8166, 0.7348, 0.636, 0.7408, 0.636, 0.2593, 0.8408, 0.2593, 0.8434, 0.1056, 0.8434, 0.1056, 0.8408, 0.2593, 0.866, 0.1056, 0.866, 0.1056, 0.8522, 0.2593, 0.8522, 0.6409, 0.2305, 0.6409, 0.1195, 0.7, 0.175, 0.7, 0.0004945, 0.7, 0.175, 0.6409, 0.1195, 0.6409, 0.05601, 0.3261, 0.9236, 0.4366, 0.9236, 0.4366, 0.9912, 0.3261, 0.9912, 0.1776, 0.8824, 0.2451, 0.8824, 0.2451, 0.9929, 0.1776, 0.9929, 0.3363, 0.6377, 0.3363, 0.5818, 0.3408, 0.5818, 0.3408, 0.6377, 0.3473, 0.6377, 0.3473, 0.5818, 0.3519, 0.5818, 0.3519, 0.6377, 0.1168, 0.7815, 0.02599, 0.7815, 0.02599, 0.7769, 0.1168, 0.7769, 0.2216, 0.7859, 0.1308, 0.7859, 0.1308, 0.7814, 0.2216, 0.7814, 0.02599, 0.7825, 0.1168, 0.7825, 0.1168, 0.787, 0.02599, 0.787])
me_05_casa_lod0.materials.append(mat_05_casa)
me_05_casa_lod0.use_remesh_preserve_volume = False
me_05_casa_lod0.use_remesh_preserve_attributes = False
me_05_casa_lod0.use_mirror_vertex_groups = False
me_05_casa_lod0.update()
me_05_casa_lod1 = bpy.data.meshes.new('05_casa_LOD1')
me_05_casa_lod1.from_pydata([(4.7, -2.537, 3.2), (5.037, -2.537, 3.05), (5.037, -2.537, 0.0), (4.7, -2.537, 1.113e-15), (4.7, -2.637, 3.2), (5.137, -2.637, 3.2), (-4.7, -2.537, 3.2), (-5.037, -2.537, 0.0), (-4.7, -2.537, 1.113e-15), (-5.137, -2.637, 3.2), (-4.7, -2.637, 3.2), (-4.7, -2.537, 3.05), (5.037, 2.537, 3.05), (5.037, 2.537, 0.0), (4.7, 2.537, 3.2), (4.7, 2.637, 3.2), (4.7, 2.537, 3.05), (5.137, 0.0, 4.434), (-5.037, -2.537, 3.05), (-5.037, 2.537, 0.0), (-4.7, 2.537, 1.113e-15), (-4.7, 2.537, 3.05), (-5.037, 2.537, 3.05), (-4.7, 2.637, 3.2), (-5.137, 2.637, 3.2), (-5.137, 0.0, 4.434), (4.7, -2.537, 3.05), (-4.7, 2.537, 3.2), (4.7, 2.537, 1.113e-15), (5.137, 2.637, 3.2)], [], [(3, 26, 11, 8), (2, 1, 26, 3), (0, 26, 4), (29, 12, 16, 15), (4, 26, 1, 5), (5, 29, 17), (13, 12, 1, 2), (22, 18, 9, 24), (11, 10, 9, 18), (28, 16, 12, 13), (11, 18, 7, 8), (15, 16, 14), (12, 29, 5, 1), (19, 22, 21, 20), (27, 21, 23), (10, 11, 6), (22, 24, 23, 21), (24, 9, 25), (7, 18, 22, 19), (11, 26, 0, 6), (20, 27, 14, 28)])
_uv = me_05_casa_lod1.uv_layers.new(name='UVMap')
_uv.uv.foreach_set('vector', [0.9798, 0.3615, 0.9798, 0.486, 0.5683, 0.486, 0.5683, 0.3615, 0.9945, 0.3615, 0.9945, 0.486, 0.9798, 0.486, 0.9798, 0.3615, 0.2498, 0.4608, 0.2525, 0.4565, 0.2525, 0.4627, 0.2466, 0.491, 0.2414, 0.4878, 0.2414, 0.477, 0.2466, 0.477, 0.9798, 0.4921, 0.9798, 0.486, 0.9945, 0.486, 0.9989, 0.4921, 0.5019, 0.3052, 0.6131, 0.3052, 0.5575, 0.3295, 0.611, 0.2423, 0.611, 0.3023, 0.504, 0.3023, 0.504, 0.2423, 0.6156, 0.3023, 0.7226, 0.3023, 0.7247, 0.3052, 0.6135, 0.3052, 0.5683, 0.486, 0.5683, 0.4921, 0.5492, 0.4921, 0.5536, 0.486, 0.1364, 0.477, 0.2414, 0.477, 0.2414, 0.4878, 0.1364, 0.4878, 0.5683, 0.486, 0.5536, 0.486, 0.5536, 0.3615, 0.5683, 0.3615, 0.2492, 0.4565, 0.2492, 0.4627, 0.2465, 0.4584, 0.611, 0.3023, 0.6131, 0.3052, 0.5019, 0.3052, 0.504, 0.3023, 0.1357, 0.4878, 0.03066, 0.4878, 0.03066, 0.477, 0.1357, 0.477, 0.2432, 0.4608, 0.2459, 0.4565, 0.2459, 0.4627, 0.2532, 0.4617, 0.2564, 0.4565, 0.2564, 0.4617, 0.03066, 0.4878, 0.0255, 0.491, 0.0255, 0.477, 0.03066, 0.477, 0.6135, 0.3052, 0.7247, 0.3052, 0.6691, 0.3295, 0.7226, 0.2423, 0.7226, 0.3023, 0.6156, 0.3023, 0.6156, 0.2423, 0.5683, 0.486, 0.9798, 0.486, 0.9798, 0.4921, 0.5683, 0.4921, 0.5146, 0.4217, 0.5146, 0.4971, 0.277, 0.4971, 0.277, 0.4217])
_uv.active_render = True
_uv = me_05_casa_lod1.uv_layers.new(name='LM_LOD')
_uv.uv.foreach_set('vector', [0.2806, 0.925, 0.01564, 0.925, 0.01564, 0.04376, 0.2806, 0.04376, 0.2806, 0.9565, 0.01564, 0.9565, 0.01564, 0.925, 0.2806, 0.925, 0.3107, 0.9013, 0.3179, 0.8896, 0.3179, 0.9065, 0.9594, 0.6084, 0.9681, 0.5943, 0.9974, 0.5943, 0.9974, 0.6084, 0.002606, 0.925, 0.01564, 0.925, 0.01564, 0.9565, 0.002606, 0.9659, 0.6762, 0.002812, 0.6762, 0.4972, 0.569, 0.25, 0.9542, 0.4878, 0.6893, 0.4878, 0.6893, 0.01219, 0.9542, 0.01219, 0.6893, 0.5122, 0.6893, 0.9878, 0.6762, 0.9972, 0.6762, 0.5028, 0.01564, 0.04376, 0.002606, 0.04376, 0.002606, 0.002812, 0.01564, 0.01219, 0.9974, 0.3084, 0.9974, 0.5943, 0.9681, 0.5943, 0.9681, 0.3084, 0.01564, 0.04376, 0.01564, 0.01219, 0.2806, 0.01219, 0.2806, 0.04376, 0.3055, 0.8896, 0.3055, 0.9065, 0.2983, 0.8948, 0.6893, 0.4878, 0.6762, 0.4972, 0.6762, 0.002812, 0.6893, 0.01219, 0.9681, 0.3028, 0.9681, 0.01687, 0.9974, 0.01687, 0.9974, 0.3028, 0.2858, 0.9013, 0.2931, 0.8896, 0.2931, 0.9065, 0.3232, 0.9037, 0.3318, 0.8896, 0.3318, 0.9037, 0.9681, 0.01687, 0.9594, 0.002812, 0.9974, 0.002812, 0.9974, 0.01687, 0.6762, 0.5028, 0.6762, 0.9972, 0.569, 0.75, 0.9542, 0.9878, 0.6893, 0.9878, 0.6893, 0.5122, 0.9542, 0.5122, 0.01564, 0.04376, 0.01564, 0.925, 0.002606, 0.925, 0.002606, 0.04376, 0.5638, 0.884, 0.2858, 0.884, 0.2858, 0.002813, 0.5638, 0.002812])
me_05_casa_lod1.materials.append(mat_05_casa)
me_05_casa_lod1.use_remesh_preserve_volume = False
me_05_casa_lod1.use_remesh_preserve_attributes = False
me_05_casa_lod1.use_mirror_vertex_groups = False
me_05_casa_lod1.update()

# ---- objects
ob_plane = bpy.data.objects.new('Plane', me_plane_002)
ob_05_casa_lod0 = bpy.data.objects.new('05_casa_LOD0', me_05_casa_lod0)
ob_05_casa_lod1 = bpy.data.objects.new('05_casa_LOD1', me_05_casa_lod1)

# ---- transforms, parenting, visibility, modifiers, constraints
ob_plane.location = (0.0, 0.0, 4.434)
ob_plane.lineart.crease_threshold = 0.0
_m = ob_plane.modifiers.new('Mirror', 'MIRROR')
_m.use_axis = (True, True, False)
_m.use_clip = True
ob_05_casa_lod0.location = (0.0, 0.0, 0.0)
ob_05_casa_lod0.lock_rotations_4d = False
ob_05_casa_lod0.empty_display_type = 'ARROWS'
ob_05_casa_lod0.lineart.crease_threshold = 0.0
ob_05_casa_lod1.location = (0.0, 0.0, 0.0)
ob_05_casa_lod1.lock_rotations_4d = False
ob_05_casa_lod1.empty_display_type = 'ARROWS'
ob_05_casa_lod1.lineart.crease_threshold = 0.0

# ---- collection membership
col_collection_1.objects.link(ob_plane)
col_collection_1.objects.link(ob_05_casa_lod0)
col_collection_2.objects.link(ob_05_casa_lod1)
col_collection_2.objects.link(ob_plane)

# ---- scene / render settings (as saved in the file)
scene.frame_start = 1; scene.frame_end = 250; scene.frame_set(1)
scene.render.engine = 'CYCLES'
scene.render.resolution_percentage = 50
scene.render.dither_intensity = 0.0
scene.cycles.use_denoising = False
scene.cycles.samples = 128
scene.cycles.sampling_pattern = 'TABULATED_SOBOL'
scene.cycles.use_adaptive_sampling = False
scene.cycles.use_light_tree = False
scene.cycles.blur_glossy = 0.0
scene.cycles.sample_clamp_indirect = 0.0
scene.cycles.bake_type = 'ENVIRONMENT'
scene.view_settings.view_transform = 'Standard'
bpy.context.view_layer.update()

# ---- added for rendering (the .blend has no active camera and no usable light): camera, sun
cam_auto = bpy.data.cameras.new('AutoCamera')
cam_auto.lens = 50.0
cam_auto.sensor_width = 36.0
cam_auto.clip_end = 1000.0
ob_auto_camera = bpy.data.objects.new('AutoCamera', cam_auto)
scene.collection.objects.link(ob_auto_camera)
ob_auto_camera.location = (11.9593, -14.3512, 11.8295)
ob_auto_camera.rotation_euler = (1.09748, -7.21219e-08, 0.694738)
scene.camera = ob_auto_camera
light_auto_sun = bpy.data.lights.new('AutoSun', 'SUN')
light_auto_sun.energy = 3.0
light_auto_sun.angle = 0.0523599
ob_auto_sun = bpy.data.objects.new('AutoSun', light_auto_sun)
scene.collection.objects.link(ob_auto_sun)
ob_auto_sun.rotation_euler = (0.872665, 0.174533, 0.523599)
bpy.context.view_layer.update()
